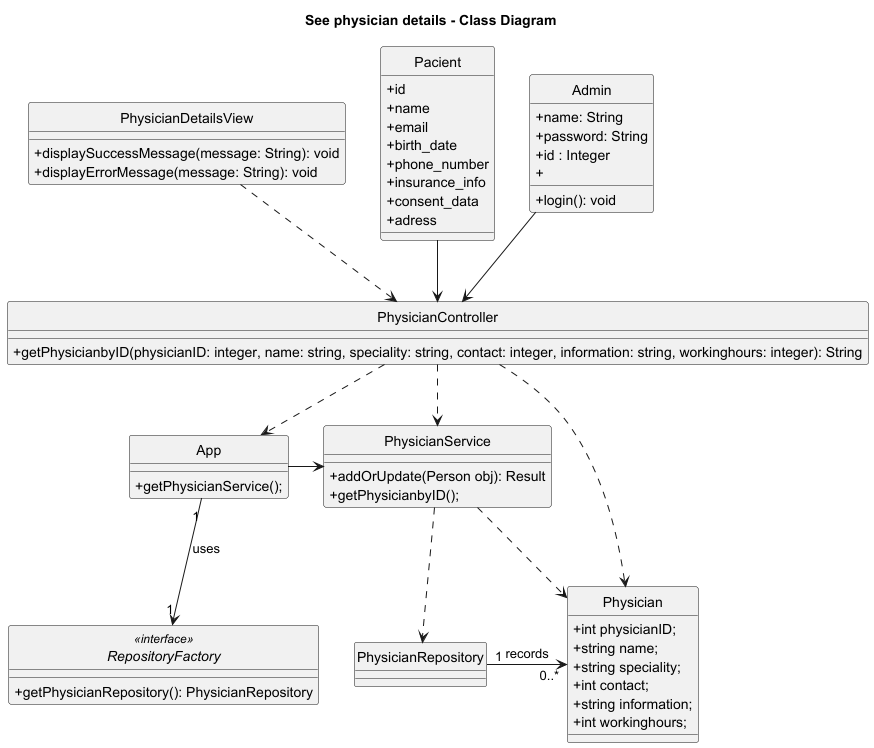

The diagram above was rendered by PlantUML. Its source (embedded in the PNG):
@startuml

hide circle
skinparam classAttributeIconSize 0

title See physician details - Class Diagram

class PhysicianDetailsView {
  + displaySuccessMessage(message: String): void
  + displayErrorMessage(message: String): void
}

class Pacient {
  + id
  + name
  + email
  + birth_date
  + phone_number
  + insurance_info
  + consent_data
  + adress
}
class Admin {
  + name: String
  + password: String
  + id : Integer
  + login(): void
  +
}

class PhysicianRepository{
}

class PhysicianService {
    + addOrUpdate(Person obj): Result
    + getPhysicianbyID();
}

class App{
  +getPhysicianService();
}

class PhysicianController {
  + getPhysicianbyID(physicianID: integer, name: string, speciality: string, contact: integer, information: string, workinghours: integer): String
}

interface RepositoryFactory <<interface>> {
    + getPhysicianRepository(): PhysicianRepository
}


class Physician {
     +int physicianID;
     +string name;
     +string speciality;
     +int contact;
     +string information;
     +int workinghours;
}

PhysicianDetailsView ..> PhysicianController
PhysicianController ..> App
App -right-> PhysicianService
PhysicianController ..> Physician
PhysicianController ..> PhysicianService
App "1" -down-> "1" RepositoryFactory:uses
PhysicianRepository "1" -> "0..*" Physician: records
PhysicianService ..> PhysicianRepository
PhysicianService ..> Physician
Admin --> PhysicianController
Pacient --> PhysicianController

@enduml